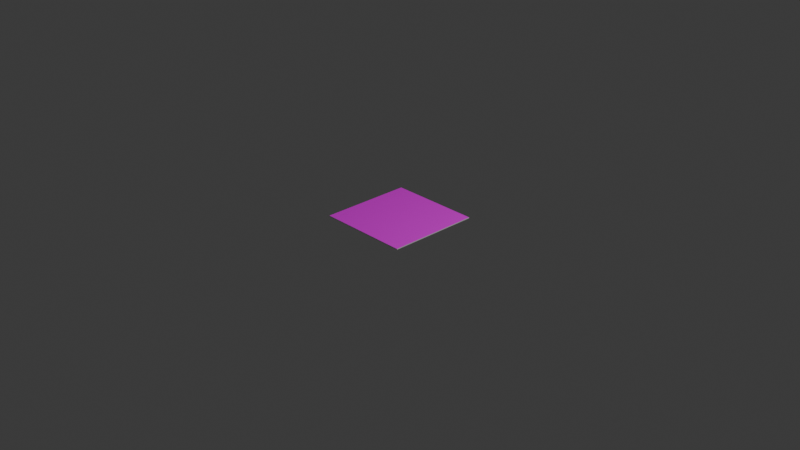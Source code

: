 # Source: SmallBaseGround.blend  (saved by Blender 4.4.30; exported with 4.5.12 LTS)
import bpy
from mathutils import Matrix  # noqa: F401  (used for matrix-valued properties, if any)

bpy.ops.wm.read_factory_settings(use_empty=True)
scene = bpy.context.scene
scene.name = 'Scene'

# ---- collections
col_collection = bpy.data.collections.new('Collection'); scene.collection.children.link(col_collection)

# ---- images (referenced by path relative to the original .blend; pixels are not part of the script)
import os
ASSET_DIR = os.environ.get("B2B_ASSET_DIR", "")  # directory of the original .blend (textures are referenced by path, not embedded)
HERE = os.path.dirname(os.path.abspath(__file__))  # packed textures are extracted next to this script under _unpacked/

def load_image(name, relpath, width, height, colorspace="sRGB"):
    """Load a texture the original file referenced (path relative to the .blend, or extracted next to this script)."""
    p = next((c for c in (os.path.join(HERE, relpath), os.path.join(ASSET_DIR, relpath)) if relpath and os.path.exists(c)), "")
    if p:
        img = bpy.data.images.load(p, check_existing=True)
        img.name = name
    else:  # same state as the original file: an image datablock whose file is absent (Cycles renders it pink)
        img = bpy.data.images.new(name, width, height)
        img.source = "FILE"
        img.filepath = "//" + (relpath or name)
    img.colorspace_settings.name = colorspace
    return img
img_base_pequena_png = load_image('base_pequena.png', 'base_pequena.png', 1024, 1024, 'sRGB')

# ---- materials (node trees are filled in below, after node groups)
mat_material = bpy.data.materials.new('Material')
mat_material.alpha_threshold = 0.0
mat_material.roughness = 0.5
mat_material.line_color = (0.0, 0.0, 0.0, 1.0)
mat_material_001 = bpy.data.materials.new('Material.001')

# ---- material node trees
mat_material.use_nodes = True; mat_material.node_tree.nodes.clear()
_N = mat_material.node_tree.nodes; _L = mat_material.node_tree.links
n0 = _N.new('ShaderNodeOutputMaterial'); n0.name = 'Material Output'; n0.location = (300, 300)
n1 = _N.new('ShaderNodeBsdfPrincipled'); n1.name = 'Principled BSDF'; n1.location = (10, 300)
n1.inputs[3].default_value = 1.45
n2 = _N.new('ShaderNodeTexImage'); n2.name = 'Image Texture'; n2.location = (-280, 280)
n2.image = img_base_pequena_png
n2.projection = 'BOX'
_L.new(n1.outputs[0], n0.inputs[0])
_L.new(n2.outputs[0], n1.inputs[0])
n0.is_active_output = True
mat_material_001.use_nodes = True; mat_material_001.node_tree.nodes.clear()
_N = mat_material_001.node_tree.nodes; _L = mat_material_001.node_tree.links
n0 = _N.new('ShaderNodeBsdfPrincipled'); n0.name = 'Principled BSDF'; n0.location = (10, 300)
n0.inputs[0].default_value = (0.8, 0.7919, 0.768, 1.0)
n1 = _N.new('ShaderNodeOutputMaterial'); n1.name = 'Material Output'; n1.location = (300, 300)
_L.new(n0.outputs[0], n1.inputs[0])
n1.is_active_output = True

# ---- world
world_world = bpy.data.worlds.new('World'); scene.world = world_world
world_world.use_nodes = True; world_world.node_tree.nodes.clear()
_N = world_world.node_tree.nodes; _L = world_world.node_tree.links
n0 = _N.new('ShaderNodeOutputWorld'); n0.name = 'World Output'; n0.location = (300, 300)
n1 = _N.new('ShaderNodeBackground'); n1.name = 'Background'; n1.location = (10, 300)
n1.inputs[0].default_value = (0.05088, 0.05088, 0.05088, 1.0)
_L.new(n1.outputs[0], n0.inputs[0])
n0.is_active_output = True
world_world.color = (0.05088, 0.05088, 0.05088)
world_world.sun_shadow_jitter_overblur = 0.0

# ---- cameras
cam_camera = bpy.data.cameras.new('Camera')
cam_camera.clip_end = 100.0
cam_camera.ortho_scale = 7.314

# ---- lights
light_light = bpy.data.lights.new('Light', 'POINT')
light_light.energy = 1000.0
light_light.shadow_soft_size = 0.1

# ---- meshes
me_cube = bpy.data.meshes.new('Cube')
me_cube.from_pydata([(1.0, 1.0, 1.0), (1.0, 1.0, -1.0), (1.0, -1.0, 1.0), (1.0, -1.0, -1.0), (-1.0, 1.0, 1.0), (-1.0, 1.0, -1.0), (-1.0, -1.0, 1.0), (-1.0, -1.0, -1.0)], [], [(0, 4, 6, 2), (3, 2, 6, 7), (7, 6, 4, 5), (5, 1, 3, 7), (1, 0, 2, 3), (5, 4, 0, 1)])
me_cube.polygons.foreach_set('material_index', [0, 1, 1, 1, 1, 1])
_uv = me_cube.uv_layers.new(name='UVMap')
_uv.uv.foreach_set('vector', [0.007844, 0.008877, 0.9941, 0.008877, 0.9941, 0.9952, 0.007844, 0.9952, 0.375, 0.75, 0.625, 0.75, 0.625, 1.0, 0.375, 1.0, 0.375, 0.0, 0.625, 0.0, 0.625, 0.25, 0.375, 0.25, 0.125, 0.5, 0.375, 0.5, 0.375, 0.75, 0.125, 0.75, 0.367, 0.4293, 0.617, 0.4293, 0.617, 0.6793, 0.367, 0.6793, 0.375, 0.25, 0.625, 0.25, 0.625, 0.5, 0.375, 0.5])
me_cube.materials.append(mat_material)
me_cube.materials.append(mat_material_001)
me_cube.use_mirror_vertex_groups = False
me_cube.update()

# ---- objects
ob_cube = bpy.data.objects.new('Cube', me_cube)
ob_light = bpy.data.objects.new('Light', light_light)
ob_camera = bpy.data.objects.new('Camera', cam_camera)

# ---- transforms, parenting, visibility, modifiers, constraints
ob_cube.location = (0.0, 0.0, 0.02)
ob_cube.scale = (0.5, 0.5, 0.005)
ob_cube.lock_rotations_4d = False
ob_cube.empty_display_type = 'ARROWS'
ob_cube.lineart.crease_threshold = 0.0
ob_light.location = (4.076, 1.005, 5.904)
ob_light.rotation_euler = (0.6503, 0.05522, 1.866)
ob_light.lock_rotations_4d = False
ob_light.empty_display_type = 'ARROWS'
ob_light.color = (0.0, 0.0, 0.0, 0.0)
ob_light.lineart.crease_threshold = 0.0
ob_camera.location = (7.359, -6.926, 4.958)
ob_camera.rotation_euler = (1.109, 0.0, 0.8149)
ob_camera.lock_rotations_4d = False
ob_camera.empty_display_type = 'ARROWS'
ob_camera.color = (0.0, 0.0, 0.0, 0.0)
ob_camera.display_type = 'WIRE'
ob_camera.lineart.crease_threshold = 0.0

# ---- collection membership
col_collection.objects.link(ob_cube)
col_collection.objects.link(ob_light)
col_collection.objects.link(ob_camera)

# ---- scene / render settings (as saved in the file)
scene.camera = ob_camera
scene.frame_start = 1; scene.frame_end = 250; scene.frame_set(1)
scene.render.engine = 'BLENDER_EEVEE_NEXT'
bpy.context.view_layer.update()

